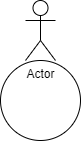

The diagram above was exported from draw.io. Its source (the exported page's mxGraphModel, read from the mxfile embedded in the PNG):
<mxGraphModel dx="1434" dy="788" grid="1" gridSize="10" guides="1" tooltips="1" connect="1" arrows="1" fold="1" page="1" pageScale="1" pageWidth="850" pageHeight="1100" math="0" shadow="0">
  <root>
    <mxCell id="0" />
    <mxCell id="1" parent="0" />
    <mxCell id="VDZ9I7faEElYjmBP2-fM-1" value="" style="ellipse;whiteSpace=wrap;html=1;aspect=fixed;" vertex="1" parent="1">
      <mxGeometry x="380" y="260" width="80" height="80" as="geometry" />
    </mxCell>
    <mxCell id="VDZ9I7faEElYjmBP2-fM-2" value="Actor" style="shape=umlActor;verticalLabelPosition=bottom;verticalAlign=top;html=1;outlineConnect=0;" vertex="1" parent="1">
      <mxGeometry x="405" y="200" width="30" height="60" as="geometry" />
    </mxCell>
  </root>
</mxGraphModel>